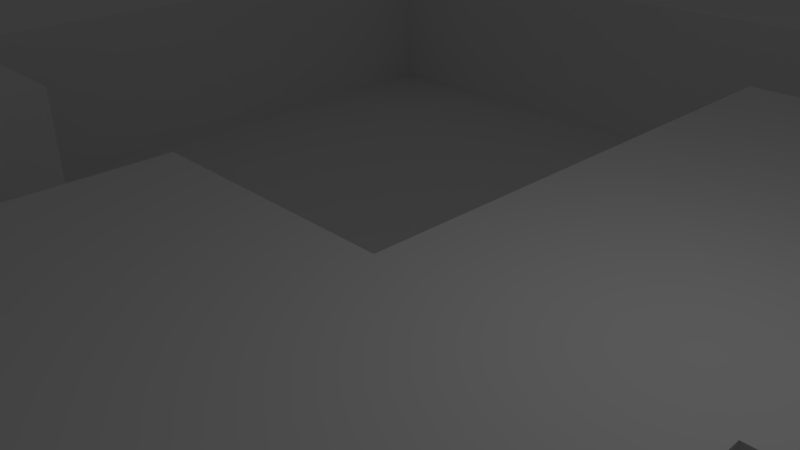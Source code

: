 # Source: untitled.blend  (saved by Blender 2.68.0; exported with 4.5.12 LTS)
import bpy
from mathutils import Matrix  # noqa: F401  (used for matrix-valued properties, if any)

bpy.ops.wm.read_factory_settings(use_empty=True)
scene = bpy.context.scene
scene.name = 'Scene'

# ---- collections
col_collection_1 = bpy.data.collections.new('Collection 1'); scene.collection.children.link(col_collection_1)

# ---- world
world_world = bpy.data.worlds.new('World'); scene.world = world_world
world_world.color = (0.05088, 0.05088, 0.05088)
world_world.use_sun_shadow = False
world_world.sun_shadow_jitter_overblur = 0.0
world_world.cycles.sampling_method = 'MANUAL'
world_world.cycles.sample_map_resolution = 256

# ---- cameras
cam_camera = bpy.data.cameras.new('Camera')
cam_camera.clip_end = 100.0
cam_camera.lens = 35.0
cam_camera.sensor_width = 32.0
cam_camera.sensor_height = 18.0
cam_camera.ortho_scale = 7.314
cam_camera.dof.focus_distance = 0.0
cam_camera.dof.aperture_fstop = 128.0

# ---- lights
light_lamp = bpy.data.lights.new('Lamp', 'POINT')
light_lamp.transmission_factor = 0.0
light_lamp.cutoff_distance = 30.0
light_lamp.energy = 100.0
light_lamp.shadow_buffer_clip_start = 1.001
light_lamp.shadow_soft_size = 0.1
light_lamp.shadow_maximum_resolution = 0.006
light_lamp.use_absolute_resolution = True
light_lamp.cycles.use_multiple_importance_sampling = False

# ---- meshes
me_plane = bpy.data.meshes.new('Plane')
me_plane.from_pydata([(1.0, -1.0, 0.0), (-1.0, -1.0, 0.0), (1.0, 1.0, 0.0), (-1.0, 1.0, 0.0), (0.8, -1.0, 0.0), (0.6, -1.0, 0.0), (0.4, -1.0, 0.0), (0.2, -1.0, 0.0), (0.0, -1.0, 0.0), (-0.2, -1.0, 0.0), (-0.4, -1.0, 0.0), (-0.6, -1.0, 0.0), (-0.8, -1.0, 0.0), (0.8, 1.0, 0.0), (0.6, 1.0, 0.0), (0.4, 1.0, 0.0), (0.2, 1.0, 0.0), (0.0, 1.0, 0.0), (-0.2, 1.0, 0.0), (-0.4, 1.0, 0.0), (-0.6, 1.0, 0.0), (-0.8, 1.0, 0.0), (1.0, -0.8, 0.0), (1.0, -0.6, 0.0), (1.0, -0.4, 0.0), (1.0, -0.2, 0.0), (1.0, 0.0, 0.0), (1.0, 0.2, 0.0), (1.0, 0.4, 0.0), (1.0, 0.6, 0.0), (1.0, 0.8, 0.0), (-1.0, 0.8, 0.0), (-1.0, 0.6, 0.0), (-1.0, 0.4, 0.0), (-1.0, 0.2, 0.0), (-1.0, 0.0, 0.0), (-1.0, -0.2, 0.0), (-1.0, -0.4, 0.0), (-1.0, -0.6, 0.0), (-1.0, -0.8, 0.0), (-0.8, -0.8, 0.0), (-0.8, -0.6, 0.0), (-0.8, -0.4, 0.0), (-0.8, -0.2, 0.0), (-0.8, 0.0, 0.0), (-0.8, 0.2, 0.0), (-0.8, 0.4, 0.0), (-0.8, 0.6, 0.0), (-0.8, 0.8, 0.0), (-0.6, -0.8, 0.0), (-0.6, -0.6, 0.0), (-0.6, -0.4, 0.0), (-0.6, -0.2, 0.0), (-0.6, 0.0, 0.0), (-0.6, 0.2, 0.0), (-0.6, 0.4, 0.0), (-0.6, 0.6, 0.0), (-0.6, 0.8, 0.0), (-0.4, -0.8, 0.0), (-0.4, -0.6, 0.0), (-0.4, -0.4, 0.0), (-0.4, -0.2, 0.0), (-0.4, 0.0, 0.0), (-0.8, 1.0, -0.16), (-0.6, 1.0, -0.16), (-0.4, 0.6, 0.0), (-0.4, 0.8, 0.0), (-0.2, -0.8, 0.0), (-0.2, -0.6, 0.0), (-0.2, -0.4, 0.0), (-0.2, -0.2, 0.0), (-0.2, 0.0, 0.0), (0.4, 1.0, -0.16), (0.6, 1.0, -0.16), (-0.2, 0.6, 0.0), (-0.2, 0.8, 0.0), (0.0, -0.8, 0.0), (0.0, -0.6, 0.0), (0.0, -0.4, 0.0), (0.0, -0.2, 0.0), (0.0, 0.0, 0.0), (0.0, 0.2, 0.0), (0.0, 0.4, 0.0), (0.0, 0.6, 0.0), (0.0, 0.8, 0.0), (0.2, -0.8, 0.0), (0.2, -0.6, 0.0), (0.2, -0.4, 0.0), (0.2, -0.2, 0.0), (0.2, 0.0, 0.0), (0.2, 0.2, 0.0), (0.2, 0.4, 0.0), (0.2, 0.6, 0.0), (0.2, 0.8, 0.0), (0.4, -0.8, 0.0), (0.4, -0.6, 0.0), (0.8, 1.0, -0.16), (-0.2, -1.0, -0.16), (0.4, 0.0, 0.0), (0.4, 0.2, 0.0), (0.4, 0.4, 0.0), (0.4, 0.6, 0.0), (0.4, 0.8, 0.0), (0.6, -0.8, 0.0), (0.6, -0.6, 0.0), (0.0, -1.0, -0.16), (0.2, -1.0, -0.16), (0.6, 0.0, 0.0), (0.6, 0.2, 0.0), (0.6, 0.4, 0.0), (0.4, -1.0, -0.16), (0.6, -1.0, -0.16), (0.8, -0.8, 0.0), (0.8, -0.6, 0.0), (0.8, -0.4, 0.0), (0.8, -0.2, 0.0), (0.8, 0.0, 0.0), (0.8, 0.2, 0.0), (0.8, 0.4, 0.0), (-1.0, 1.0, -0.16), (1.0, 1.0, -0.16), (1.0, 1.0, 0.0), (-1.0, 1.0, 0.0), (0.6, -1.0, 0.0), (0.4, -1.0, 0.0), (0.2, -1.0, 0.0), (0.0, -1.0, 0.0), (-0.2, -1.0, 0.0), (0.8, 1.0, 0.0), (0.6, 1.0, 0.0), (0.4, 1.0, 0.0), (-0.6, 1.0, 0.0), (-0.8, 1.0, 0.0), (1.0, 0.4, 0.0), (1.0, 0.6, 0.0), (1.0, 0.8, 0.0), (-1.0, 0.8, 0.0), (-1.0, 0.6, 0.0), (-1.0, 0.4, 0.0), (-1.0, 0.2, 0.0), (-1.0, 0.0, 0.0), (-1.0, -0.2, 0.0), (-1.0, -0.4, 0.0), (-1.0, -0.6, 0.0), (-0.8, -0.6, 0.0), (-0.8, -0.4, 0.0), (-0.8, -0.2, 0.0), (-0.8, 0.0, 0.0), (-0.8, 0.2, 0.0), (-0.8, 0.4, 0.0), (-0.8, 0.6, 0.0), (-0.8, 0.8, 0.0), (-0.6, -0.8, 0.0), (-0.6, -0.6, 0.0), (-0.6, -0.4, 0.0), (-0.6, 0.0, 0.0), (-0.6, 0.2, 0.0), (-0.6, 0.4, 0.0), (-0.6, 0.6, 0.0), (-0.6, 0.8, 0.0), (-0.4, -0.8, 0.0), (-0.4, -0.6, 0.0), (-0.4, -0.4, 0.0), (-0.4, -0.2, 0.0), (-0.4, 0.0, 0.0), (-0.4, 0.6, 0.0), (-0.2, -0.8, 0.0), (-0.2, -0.6, 0.0), (-0.2, -0.4, 0.0), (-0.2, -0.2, 0.0), (-0.2, 0.0, 0.0), (-0.2, 0.6, 0.0), (0.0, -0.8, 0.0), (0.0, -0.6, 0.0), (0.0, -0.4, 0.0), (0.0, -0.2, 0.0), (0.0, 0.0, 0.0), (0.0, 0.2, 0.0), (0.0, 0.4, 0.0), (0.0, 0.6, 0.0), (0.2, -0.8, 0.0), (0.2, -0.6, 0.0), (0.2, -0.4, 0.0), (0.2, -0.2, 0.0), (0.2, 0.0, 0.0), (0.2, 0.4, 0.0), (0.2, 0.6, 0.0), (0.4, -0.8, 0.0), (0.4, -0.6, 0.0), (0.4, 0.0, 0.0), (0.4, 0.4, 0.0), (0.4, 0.6, 0.0), (0.4, 0.8, 0.0), (0.6, -0.8, 0.0), (0.6, -0.6, 0.0), (0.6, 0.0, 0.0), (0.6, 0.4, 0.0), (0.8, -0.6, 0.0), (0.8, -0.4, 0.0), (0.8, -0.2, 0.0), (0.8, 0.0, 0.0), (0.8, 0.4, 0.0), (1.0, 0.4, -0.16), (1.0, 0.6, -0.16), (1.0, 0.8, -0.16), (-1.0, 0.8, -0.16), (-1.0, 0.6, -0.16), (-1.0, 0.4, -0.16), (-1.0, 0.2, -0.16), (-1.0, 0.0, -0.16), (-1.0, -0.2, -0.16), (-1.0, -0.4, -0.16), (-1.0, -0.6, -0.16), (-0.8, -0.6, -0.16), (-0.8, -0.4, -0.16), (-0.8, -0.2, -0.16), (-0.8, 0.0, -0.16), (-0.8, 0.2, -0.16), (-0.8, 0.4, -0.16), (-0.8, 0.6, -0.16), (-0.8, 0.8, -0.16), (-0.6, -0.8, -0.16), (-0.6, -0.6, -0.16), (-0.6, -0.4, -0.16), (-0.6, 0.0, -0.16), (-0.6, 0.2, -0.16), (-0.6, 0.4, -0.16), (-0.6, 0.6, -0.16), (-0.6, 0.8, -0.16), (-0.4, -0.8, -0.16), (-0.4, -0.6, -0.16), (-0.4, -0.4, -0.16), (-0.4, -0.2, -0.16), (-0.4, 0.0, -0.16), (-0.4, 0.2, -0.16), (-0.4, 0.4, -0.16), (-0.4, 0.6, -0.16), (-0.2, -0.8, -0.16), (-0.2, -0.6, -0.16), (-0.2, -0.4, -0.16), (-0.2, -0.2, -0.16), (-0.2, 0.0, -0.16), (-0.2, 0.2, -0.16), (-0.2, 0.4, -0.16), (-0.2, 0.6, -0.16), (0.0, -0.8, -0.16), (0.0, -0.6, -0.16), (0.0, -0.4, -0.16), (0.0, -0.2, -0.16), (0.0, 0.0, -0.16), (0.0, 0.2, -0.16), (0.0, 0.4, -0.16), (0.0, 0.6, -0.16), (0.2, -0.8, -0.16), (0.2, -0.6, -0.16), (0.2, -0.4, -0.16), (0.2, -0.2, -0.16), (0.2, 0.0, -0.16), (0.2, 0.4, -0.16), (0.2, 0.6, -0.16), (0.4, -0.8, -0.16), (0.4, -0.6, -0.16), (0.4, -0.4, -0.16), (0.4, -0.2, -0.16), (0.4, 0.0, -0.16), (0.4, 0.4, -0.16), (0.4, 0.6, -0.16), (0.4, 0.8, -0.16), (0.6, -0.8, -0.16), (0.6, -0.6, -0.16), (0.6, -0.4, -0.16), (0.6, -0.2, -0.16), (0.6, 0.0, -0.16), (0.6, 0.4, -0.16), (0.6, 0.6, -0.16), (0.6, 0.8, -0.16), (0.8, -0.6, -0.16), (0.8, -0.4, -0.16), (0.8, -0.2, -0.16), (0.8, 0.0, -0.16), (0.8, 0.4, -0.16), (0.8, 0.6, -0.16), (0.8, 0.8, -0.16)], [], [(87, 86, 181, 182), (100, 109, 196, 190), (46, 47, 150, 149), (57, 66, 19, 20), (66, 75, 18, 19), (75, 84, 17, 18), (84, 93, 16, 17), (93, 102, 15, 16), (102, 101, 191, 192), (61, 60, 162, 163), (1, 12, 40, 39), (39, 40, 41, 38), (71, 80, 176, 170), (115, 116, 200, 199), (34, 35, 140, 139), (51, 42, 145, 154), (58, 67, 166, 160), (6, 5, 123, 124), (103, 104, 194, 193), (12, 11, 49, 40), (40, 49, 50, 41), (83, 74, 171, 179), (42, 51, 52, 43), (43, 52, 53, 44), (44, 53, 54, 45), (45, 54, 55, 46), (46, 55, 56, 47), (47, 56, 57, 48), (11, 10, 58, 49), (37, 38, 143, 142), (9, 8, 126, 127), (51, 60, 61, 52), (52, 61, 62, 53), (38, 41, 144, 143), (80, 81, 177, 176), (48, 57, 159, 151), (56, 65, 66, 57), (10, 9, 67, 58), (95, 94, 187, 188), (59, 68, 69, 60), (109, 118, 201, 196), (55, 54, 156, 157), (42, 43, 146, 145), (60, 51, 154, 162), (14, 15, 130, 129), (65, 74, 75, 66), (92, 83, 179, 186), (3, 31, 136, 122), (68, 77, 78, 69), (45, 46, 149, 148), (70, 79, 80, 71), (30, 2, 121, 135), (59, 60, 162, 161), (79, 70, 169, 175), (74, 83, 84, 75), (114, 115, 199, 198), (76, 85, 86, 77), (77, 86, 87, 78), (86, 95, 188, 181), (79, 88, 89, 80), (80, 89, 90, 81), (81, 90, 91, 82), (33, 34, 139, 138), (83, 92, 93, 84), (41, 50, 153, 144), (85, 94, 95, 86), (89, 88, 183, 184), (57, 20, 131, 159), (5, 103, 193, 123), (89, 98, 99, 90), (90, 99, 100, 91), (118, 28, 133, 201), (92, 101, 102, 93), (20, 21, 132, 131), (76, 77, 173, 172), (98, 89, 184, 189), (36, 37, 142, 141), (60, 69, 168, 162), (98, 107, 108, 99), (99, 108, 109, 100), (8, 7, 125, 126), (85, 76, 172, 180), (5, 4, 112, 103), (103, 112, 113, 104), (101, 92, 186, 191), (54, 53, 155, 156), (88, 79, 175, 183), (107, 116, 117, 108), (108, 117, 118, 109), (13, 14, 129, 128), (70, 71, 170, 169), (4, 0, 22, 112), (112, 22, 23, 113), (113, 23, 24, 114), (114, 24, 25, 115), (115, 25, 26, 116), (116, 26, 27, 117), (117, 27, 28, 118), (82, 91, 185, 178), (29, 30, 135, 134), (147, 148, 217, 216), (162, 168, 239, 231), (134, 135, 204, 203), (183, 175, 248, 256), (150, 151, 220, 219), (130, 192, 267, 72), (137, 138, 207, 206), (187, 180, 253, 260), (151, 159, 228, 220), (135, 121, 120, 204), (140, 141, 210, 209), (199, 200, 279, 278), (158, 157, 226, 227), (196, 201, 280, 273), (162, 154, 223, 231), (172, 173, 246, 245), (126, 125, 106, 105), (175, 169, 240, 248), (191, 186, 259, 266), (143, 144, 213, 212), (163, 162, 231, 232), (201, 133, 202, 280), (177, 178, 251, 250), (128, 129, 73, 96), (123, 193, 268, 111), (146, 147, 216, 215), (167, 161, 230, 238), (182, 181, 254, 255), (133, 134, 203, 202), (174, 182, 255, 247), (149, 150, 219, 218), (190, 196, 273, 265), (136, 137, 206, 205), (186, 179, 252, 259), (153, 152, 221, 222), (194, 197, 276, 269), (154, 145, 214, 223), (132, 122, 119, 63), (171, 165, 236, 244), (188, 187, 260, 261), (139, 140, 209, 208), (198, 199, 278, 277), (157, 156, 225, 226), (200, 195, 272, 279), (125, 124, 110, 106), (168, 174, 247, 239), (142, 143, 212, 211), (185, 190, 265, 258), (161, 162, 231, 230), (176, 177, 250, 249), (121, 128, 96, 120), (145, 146, 215, 214), (31, 32, 137, 136), (77, 68, 167, 173), (43, 44, 147, 146), (28, 29, 134, 133), (2, 13, 128, 121), (74, 65, 165, 171), (56, 55, 157, 158), (49, 58, 160, 152), (81, 82, 178, 177), (78, 87, 182, 174), (67, 9, 127, 166), (116, 107, 195, 200), (15, 102, 192, 130), (91, 100, 190, 185), (7, 6, 124, 125), (68, 59, 161, 167), (50, 49, 152, 153), (104, 113, 197, 194), (35, 36, 141, 140), (62, 61, 163, 164), (65, 56, 158, 165), (47, 48, 151, 150), (32, 33, 138, 137), (94, 85, 180, 187), (113, 114, 198, 197), (69, 78, 174, 168), (21, 3, 122, 132), (53, 62, 164, 155), (44, 45, 148, 147), (107, 98, 189, 195), (282, 204, 120, 96), (205, 220, 63, 119), (220, 228, 64, 63), (267, 275, 73, 72), (275, 282, 96, 73), (212, 213, 214, 211), (211, 214, 215, 210), (210, 215, 216, 209), (209, 216, 217, 208), (208, 217, 218, 207), (207, 218, 219, 206), (206, 219, 220, 205), (213, 222, 223, 214), (221, 229, 230, 222), (222, 230, 231, 223), (224, 233, 234, 225), (225, 234, 235, 226), (226, 235, 236, 227), (229, 237, 238, 230), (231, 239, 240, 232), (232, 240, 241, 233), (233, 241, 242, 234), (234, 242, 243, 235), (235, 243, 244, 236), (97, 105, 245, 237), (237, 245, 246, 238), (239, 247, 248, 240), (241, 249, 250, 242), (242, 250, 251, 243), (243, 251, 252, 244), (105, 106, 253, 245), (247, 255, 256, 248), (251, 258, 259, 252), (106, 110, 260, 253), (254, 261, 262, 255), (255, 262, 263, 256), (256, 263, 264, 257), (258, 265, 266, 259), (110, 111, 268, 260), (260, 268, 269, 261), (261, 269, 270, 262), (262, 270, 271, 263), (263, 271, 272, 264), (265, 273, 274, 266), (266, 274, 275, 267), (269, 276, 277, 270), (270, 277, 278, 271), (271, 278, 279, 272), (273, 280, 281, 274), (274, 281, 282, 275), (280, 202, 203, 281), (281, 203, 204, 282), (193, 194, 269, 268), (179, 171, 244, 252), (129, 130, 72, 73), (165, 158, 227, 236), (164, 163, 232, 233), (192, 191, 266, 267), (170, 176, 249, 241), (127, 126, 105, 97), (155, 164, 233, 224), (189, 184, 257, 264), (141, 142, 211, 210), (173, 167, 238, 246), (124, 123, 111, 110), (152, 160, 229, 221), (156, 155, 224, 225), (197, 198, 277, 276), (181, 188, 261, 254), (138, 139, 208, 207), (169, 170, 241, 240), (144, 153, 222, 213), (159, 131, 64, 228), (178, 185, 258, 251), (122, 136, 205, 119), (184, 183, 256, 257), (166, 127, 97, 237), (195, 189, 264, 272), (148, 149, 218, 217), (180, 172, 245, 253), (131, 132, 63, 64), (160, 166, 237, 229)])
me_plane.polygons.foreach_set('use_smooth', [0, 0, 0, 0, 0, 0, 0, 0, 0, 0, 0, 0, 0, 0, 0, 0, 0, 0, 0, 0, 0, 0, 0, 0, 0, 0, 0, 0, 0, 0, 0, 0, 0, 0, 0, 0, 0, 0, 0, 0, 0, 0, 0, 0, 0, 0, 0, 0, 0, 0, 0, 0, 0, 0, 0, 0, 0, 0, 0, 0, 0, 0, 0, 0, 0, 0, 0, 0, 0, 0, 0, 0, 0, 0, 0, 0, 0, 0, 0, 0, 0, 0, 0, 0, 0, 0, 0, 0, 0, 0, 0, 0, 0, 0, 0, 0, 0, 0, 0, 0, 0, 0, 0, 0, 0, 0, 0, 0, 0, 0, 0, 0, 0, 0, 0, 0, 0, 0, 0, 0, 0, 0, 0, 0, 0, 0, 0, 0, 0, 0, 0, 0, 0, 0, 0, 0, 0, 0, 0, 0, 0, 0, 0, 0, 0, 0, 0, 0, 0, 0, 0, 0, 0, 0, 0, 0, 0, 0, 0, 0, 0, 0, 0, 0, 0, 0, 0, 0, 0, 0, 0, 0, 0, 0, 0, 0, 0, 0, 0, 0, 0, 0, 1, 1, 1, 1, 1, 1, 1, 1, 1, 1, 1, 1, 1, 1, 1, 1, 1, 1, 1, 1, 1, 1, 1, 1, 1, 1, 1, 1, 1, 1, 1, 1, 1, 1, 1, 1, 1, 1, 1, 1, 1, 1, 1, 1, 1, 1, 1, 1, 1, 1, 1, 1, 0, 0, 0, 0, 0, 0, 0, 0, 0, 0, 0, 0, 0, 0, 0, 0, 0, 0, 0, 0, 0, 0, 0, 0, 0, 0, 0, 0, 0, 0])
me_plane.use_remesh_preserve_volume = False
me_plane.use_remesh_preserve_attributes = False
me_plane.use_mirror_vertex_groups = False
me_plane.update()

# ---- objects
ob_plane = bpy.data.objects.new('Plane', me_plane)
ob_lamp = bpy.data.objects.new('Lamp', light_lamp)
ob_camera = bpy.data.objects.new('Camera', cam_camera)

# ---- transforms, parenting, visibility, modifiers, constraints
ob_plane.location = (0.0, 0.0, 0.0)
ob_plane.scale = (25.0, 25.0, 25.0)
ob_plane.lineart.crease_threshold = 0.0
_m = ob_plane.modifiers.new('EdgeSplit', 'EDGE_SPLIT')
ob_lamp.location = (4.076, 1.005, 5.904)
ob_lamp.rotation_euler = (0.6503, 0.05522, 1.866)
ob_lamp.lock_rotations_4d = False
ob_lamp.empty_display_type = 'ARROWS'
ob_lamp.color = (0.0, 0.0, 0.0, 0.0)
ob_lamp.lineart.crease_threshold = 0.0
ob_camera.location = (7.481, -6.508, 5.344)
ob_camera.rotation_euler = (1.109, 0.01082, 0.8149)
ob_camera.lock_rotations_4d = False
ob_camera.empty_display_type = 'ARROWS'
ob_camera.color = (0.0, 0.0, 0.0, 0.0)
ob_camera.display_type = 'WIRE'
ob_camera.lineart.crease_threshold = 0.0

# ---- collection membership
col_collection_1.objects.link(ob_plane)
col_collection_1.objects.link(ob_lamp)
col_collection_1.objects.link(ob_camera)

# ---- scene / render settings (as saved in the file)
scene.camera = ob_camera
scene.frame_start = 1; scene.frame_end = 250; scene.frame_set(1)
scene.render.engine = 'BLENDER_EEVEE_NEXT'
scene.render.image_settings.color_mode = 'RGB'
scene.render.image_settings.compression = 90
scene.render.resolution_percentage = 50
scene.render.dither_intensity = 0.0
scene.cycles.use_denoising = False
scene.cycles.samples = 10
scene.cycles.sampling_pattern = 'TABULATED_SOBOL'
scene.cycles.light_sampling_threshold = 0.0
scene.cycles.use_adaptive_sampling = False
scene.cycles.use_light_tree = False
scene.cycles.blur_glossy = 0.0
scene.cycles.volume_bounces = 1
scene.cycles.pixel_filter_type = 'GAUSSIAN'
scene.cycles.sample_clamp_indirect = 0.0
scene.view_settings.view_transform = 'Standard'
bpy.context.view_layer.update()
